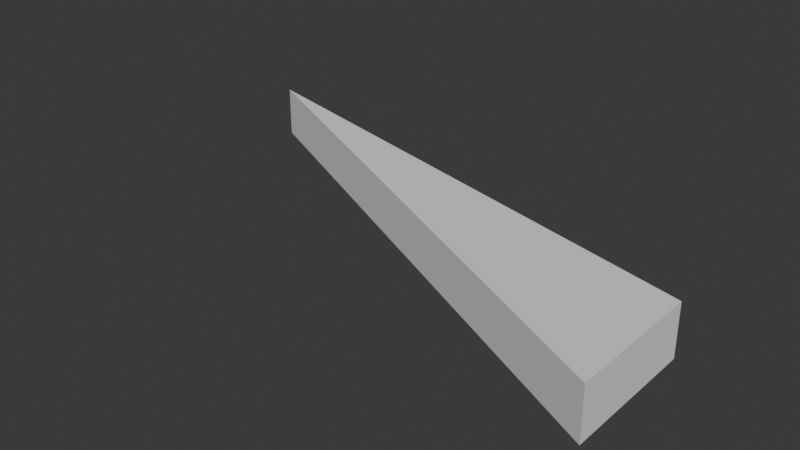 # Source: Right_Spike.blend  (saved by Blender 4.0.36; exported with 4.5.12 LTS)
import bpy
from mathutils import Matrix  # noqa: F401  (used for matrix-valued properties, if any)

bpy.ops.wm.read_factory_settings(use_empty=True)
scene = bpy.context.scene
scene.name = 'Scene'

# ---- collections
col_collection = bpy.data.collections.new('Collection'); scene.collection.children.link(col_collection)

# ---- world
world_world = bpy.data.worlds.new('World'); scene.world = world_world
world_world.use_nodes = True; world_world.node_tree.nodes.clear()
_N = world_world.node_tree.nodes; _L = world_world.node_tree.links
n0 = _N.new('ShaderNodeOutputWorld'); n0.name = 'World Output'; n0.location = (300, 300)
n1 = _N.new('ShaderNodeBackground'); n1.name = 'Background'; n1.location = (10, 300)
n1.inputs[0].default_value = (0.05088, 0.05088, 0.05088, 1.0)
_L.new(n1.outputs[0], n0.inputs[0])
n0.is_active_output = True
world_world.color = (0.05088, 0.05088, 0.05088)
world_world.use_sun_shadow = False
world_world.sun_shadow_jitter_overblur = 0.0

# ---- meshes
me_cube_002 = bpy.data.meshes.new('Cube.002')
me_cube_002.from_pydata([(-1.0, -1.0, -0.375), (-1.0, -1.0, 0.375), (-3.0, 7.0, -0.375), (-3.0, 7.0, 0.375), (1.0, -1.0, -0.375), (1.0, -1.0, 0.375)], [], [(0, 1, 3, 2), (2, 3, 5, 4), (4, 5, 1, 0), (0, 2, 4), (1, 5, 3)])
_uv = me_cube_002.uv_layers.new(name='UVMap')
_uv.uv.foreach_set('vector', [0.375, 0.0, 0.625, 0.0, 0.625, 0.25, 0.375, 0.25, 0.375, 0.25, 0.625, 0.25, 0.625, 0.75, 0.375, 0.75, 0.375, 0.75, 0.625, 0.75, 0.625, 1.0, 0.375, 1.0, 0.375, 1.0, 0.375, 0.25, 0.375, 0.75, 0.625, 1.0, 0.625, 0.75, 0.625, 0.25])
me_cube_002.update()

# ---- objects
ob_cube = bpy.data.objects.new('Cube', me_cube_002)

# ---- transforms, parenting, visibility, modifiers, constraints
ob_cube.location = (4.0, 1.0, 0.0)
ob_cube.rotation_euler = (3.142, 0.0, -1.571)

# ---- collection membership
col_collection.objects.link(ob_cube)

# ---- scene / render settings (as saved in the file)
scene.frame_start = 1; scene.frame_end = 250; scene.frame_set(1)
scene.render.engine = 'BLENDER_EEVEE_NEXT'
scene.cycles.sampling_pattern = 'TABULATED_SOBOL'
bpy.context.view_layer.update()

# ---- added for rendering (the .blend has no active camera and no usable light): camera, sun
cam_auto = bpy.data.cameras.new('AutoCamera')
cam_auto.lens = 50.0
cam_auto.sensor_width = 36.0
cam_auto.clip_end = 1000.0
ob_auto_camera = bpy.data.objects.new('AutoCamera', cam_auto)
scene.collection.objects.link(ob_auto_camera)
ob_auto_camera.location = (9.3045, -7.9654, 6.6436)
ob_auto_camera.rotation_euler = (1.09748, -7.21219e-08, 0.694738)
scene.camera = ob_auto_camera
light_auto_sun = bpy.data.lights.new('AutoSun', 'SUN')
light_auto_sun.energy = 3.0
light_auto_sun.angle = 0.0523599
ob_auto_sun = bpy.data.objects.new('AutoSun', light_auto_sun)
scene.collection.objects.link(ob_auto_sun)
ob_auto_sun.rotation_euler = (0.872665, 0.174533, 0.523599)
bpy.context.view_layer.update()
